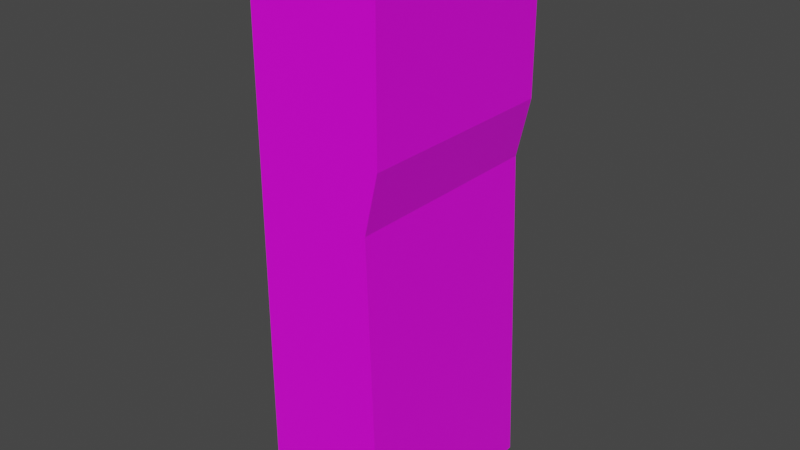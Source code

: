 # Source: proxidevice.blend  (saved by Blender 2.92.15; exported with 4.5.12 LTS)
import bpy
from mathutils import Matrix  # noqa: F401  (used for matrix-valued properties, if any)

bpy.ops.wm.read_factory_settings(use_empty=True)
scene = bpy.context.scene
scene.name = 'Scene'

# ---- collections
col_collection = bpy.data.collections.new('Collection'); scene.collection.children.link(col_collection)

# ---- images (referenced by path relative to the original .blend; pixels are not part of the script)
import os
ASSET_DIR = os.environ.get("B2B_ASSET_DIR", "")  # directory of the original .blend (textures are referenced by path, not embedded)
HERE = os.path.dirname(os.path.abspath(__file__))  # packed textures are extracted next to this script under _unpacked/

def load_image(name, relpath, width, height, colorspace="sRGB"):
    """Load a texture the original file referenced (path relative to the .blend, or extracted next to this script)."""
    p = next((c for c in (os.path.join(HERE, relpath), os.path.join(ASSET_DIR, relpath)) if relpath and os.path.exists(c)), "")
    if p:
        img = bpy.data.images.load(p, check_existing=True)
        img.name = name
    else:  # same state as the original file: an image datablock whose file is absent (Cycles renders it pink)
        img = bpy.data.images.new(name, width, height)
        img.source = "FILE"
        img.filepath = "//" + (relpath or name)
    img.colorspace_settings.name = colorspace
    return img
img_proxidevice_png = load_image('proxidevice.png', 'proxidevice.png', 1024, 1024, 'sRGB')

# ---- materials (node trees are filled in below, after node groups)
mat_material = bpy.data.materials.new('Material')
mat_material.alpha_threshold = 0.0
mat_material.use_transparent_shadow = False
mat_material.line_color = (0.0, 0.0, 0.0, 1.0)

# ---- material node trees
mat_material.use_nodes = True; mat_material.node_tree.nodes.clear()
_N = mat_material.node_tree.nodes; _L = mat_material.node_tree.links
n0 = _N.new('ShaderNodeOutputMaterial'); n0.name = 'Material Output'; n0.location = (300, 300)
n1 = _N.new('ShaderNodeBsdfPrincipled'); n1.name = 'Principled BSDF'; n1.location = (10, 300)
n1.distribution = 'GGX'
n1.subsurface_method = 'BURLEY'
n1.inputs[2].default_value = 0.4
n1.inputs[3].default_value = 1.45
n1.inputs[27].default_value = (0.0, 0.0, 0.0, 1.0)
n1.inputs[28].default_value = 1.0
n2 = _N.new('ShaderNodeTexImage'); n2.name = 'Image Texture'; n2.location = (-280, 280)
n2.image = img_proxidevice_png
_L.new(n1.outputs[0], n0.inputs[0])
_L.new(n2.outputs[0], n1.inputs[0])
n0.is_active_output = True

# ---- world
world_world = bpy.data.worlds.new('World'); scene.world = world_world
world_world.use_nodes = True; world_world.node_tree.nodes.clear()
_N = world_world.node_tree.nodes; _L = world_world.node_tree.links
n0 = _N.new('ShaderNodeOutputWorld'); n0.name = 'World Output'; n0.location = (300, 300)
n1 = _N.new('ShaderNodeBackground'); n1.name = 'Background'; n1.location = (10, 300)
n1.inputs[0].default_value = (0.05088, 0.05088, 0.05088, 1.0)
_L.new(n1.outputs[0], n0.inputs[0])
n0.is_active_output = True
world_world.color = (0.05088, 0.05088, 0.05088)
world_world.use_sun_shadow = False
world_world.sun_shadow_jitter_overblur = 0.0

# ---- meshes
me_cube_001 = bpy.data.meshes.new('Cube.001')
me_cube_001.from_pydata([(-0.3546, -1.0, -1.0), (-0.3546, 1.0, -1.0), (1.136, -1.0, -1.0), (1.136, 1.0, -1.0), (-0.3546, -1.0, 0.3761), (-0.3546, 1.0, 0.3761), (1.157, 1.0, 0.3761), (1.157, -1.0, 0.3761), (-0.3546, 1.0, 0.1663), (1.0, 1.0, 0.1663), (1.0, -1.0, 0.1663), (-0.3546, -1.0, 0.1663), (-0.3546, -1.0, 0.8717), (-0.3546, -0.8717, 1.0), (-0.3546, 0.8717, 1.0), (-0.3546, 1.0, 0.8717), (1.157, -0.8717, 1.0), (1.157, -1.0, 0.8717), (1.157, 1.0, 0.8717), (1.157, 0.8717, 1.0)], [], [(19, 14, 13, 16), (7, 6, 18, 17), (4, 12, 13, 14, 15, 5), (1, 3, 2, 0), (5, 15, 18, 6), (10, 7, 4, 11), (9, 6, 7, 10), (8, 5, 6, 9), (11, 4, 5, 8), (0, 11, 8, 1), (1, 8, 9, 3), (3, 9, 10, 2), (2, 10, 11, 0), (14, 19, 18, 15), (16, 13, 12, 17), (7, 17, 12, 4), (19, 16, 17, 18)])
_uv = me_cube_001.uv_layers.new(name='UVMap')
_uv.uv.foreach_set('vector', [0.9438, 0.1312, 0.9438, 0.168, 0.8509, 0.168, 0.8509, 0.1312, 0.03119, 0.6187, 1.013, 0.6187, 1.013, 0.9189, 0.03119, 0.9189, 0.8773, 0.1312, 0.8509, 0.1312, 0.8441, 0.128, 0.8441, 0.08555, 0.8509, 0.08243, 0.8773, 0.08243, 0.8441, 0.08243, 0.8441, 0.1187, 0.7376, 0.1187, 0.7376, 0.08243, 0.7708, 0.1556, 0.7444, 0.1556, 0.7444, 0.1187, 0.7708, 0.1187, 0.782, 0.1886, 0.7708, 0.1924, 0.7708, 0.1556, 0.782, 0.1556, 0.9507, 0.542, 0.9507, 0.6177, 0.04169, 0.6177, 0.04169, 0.542, 0.782, 0.1556, 0.7708, 0.1556, 0.7708, 0.1187, 0.782, 0.1226, 0.8885, 0.1312, 0.8773, 0.1312, 0.8773, 0.08243, 0.8885, 0.08243, 0.9506, 0.1312, 0.8885, 0.1312, 0.8885, 0.08243, 0.9506, 0.08243, 0.8441, 0.1556, 0.782, 0.1556, 0.782, 0.1226, 0.8441, 0.1193, 0.8861, 0.006766, 0.8861, 0.542, 0.04169, 0.542, 0.04169, 0.006766, 0.8441, 0.1919, 0.782, 0.1886, 0.782, 0.1556, 0.8441, 0.1556, 0.9532, 0.9658, 0.3587, 0.9658, 0.3587, 0.9244, 0.9532, 0.9244, 0.3666, 0.9254, 0.9513, 0.9254, 0.9513, 0.9692, 0.3666, 0.9692, 0.7708, 0.1924, 0.7444, 0.1924, 0.7444, 0.1556, 0.7708, 0.1556, 0.8876, 0.9873, 0.2835, 0.9873, 0.2391, 0.9062, 0.932, 0.9062])
me_cube_001.materials.append(mat_material)
me_cube_001.use_remesh_fix_poles = True
me_cube_001.use_remesh_preserve_attributes = False
me_cube_001.use_mirror_vertex_groups = False
me_cube_001.update()

# ---- objects
ob_cube = bpy.data.objects.new('Cube', me_cube_001)

# ---- transforms, parenting, visibility, modifiers, constraints
ob_cube.location = (0.0, 0.0, 0.0)
ob_cube.scale = (0.3029, 0.3707, 1.0)
ob_cube.lineart.crease_threshold = 0.0

# ---- collection membership
col_collection.objects.link(ob_cube)

# ---- scene / render settings (as saved in the file)
scene.frame_start = 1; scene.frame_end = 250; scene.frame_set(1)
scene.render.engine = 'BLENDER_EEVEE_NEXT'
scene.cycles.use_denoising = False
scene.cycles.samples = 128
scene.cycles.sampling_pattern = 'TABULATED_SOBOL'
scene.cycles.use_adaptive_sampling = False
scene.cycles.use_light_tree = False
scene.view_settings.view_transform = 'Filmic'
bpy.context.view_layer.update()

# ---- added for rendering (the .blend has no active camera and no usable light): camera, sun
cam_auto = bpy.data.cameras.new('AutoCamera')
cam_auto.lens = 50.0
cam_auto.sensor_width = 36.0
cam_auto.clip_end = 1000.0
ob_auto_camera = bpy.data.objects.new('AutoCamera', cam_auto)
scene.collection.objects.link(ob_auto_camera)
ob_auto_camera.location = (2.14007, -2.42217, 1.61478)
ob_auto_camera.rotation_euler = (1.09748, -7.21219e-08, 0.694738)
scene.camera = ob_auto_camera
light_auto_sun = bpy.data.lights.new('AutoSun', 'SUN')
light_auto_sun.energy = 3.0
light_auto_sun.angle = 0.0523599
ob_auto_sun = bpy.data.objects.new('AutoSun', light_auto_sun)
scene.collection.objects.link(ob_auto_sun)
ob_auto_sun.rotation_euler = (0.872665, 0.174533, 0.523599)
bpy.context.view_layer.update()
